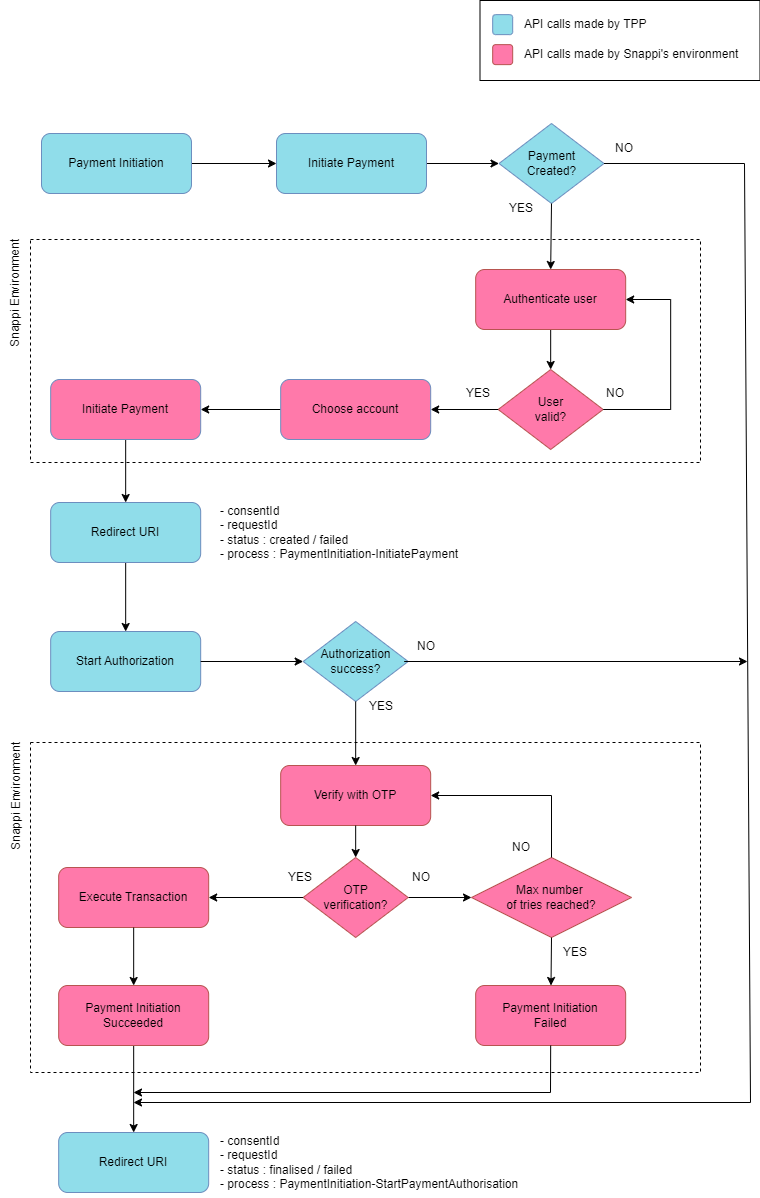

The diagram above was exported from draw.io. Its source (the exported page's mxGraphModel, read from the mxfile embedded in the PNG):
<mxGraphModel dx="1647" dy="839" grid="1" gridSize="10" guides="1" tooltips="1" connect="1" arrows="1" fold="1" page="1" pageScale="1" pageWidth="850" pageHeight="1100" math="0" shadow="0">
  <root>
    <mxCell id="0" />
    <mxCell id="1" parent="0" />
    <mxCell id="QO89KjSCWAbOKJvXBaRE-70" value="" style="rounded=0;whiteSpace=wrap;html=1;fillColor=none;dashed=1;" vertex="1" parent="1">
      <mxGeometry x="80" y="257" width="670" height="223" as="geometry" />
    </mxCell>
    <mxCell id="QO89KjSCWAbOKJvXBaRE-69" value="" style="rounded=0;whiteSpace=wrap;html=1;fillColor=none;" vertex="1" parent="1">
      <mxGeometry x="529.5" y="18" width="280" height="80" as="geometry" />
    </mxCell>
    <mxCell id="QO89KjSCWAbOKJvXBaRE-1" value="" style="edgeStyle=orthogonalEdgeStyle;rounded=0;orthogonalLoop=1;jettySize=auto;html=1;" edge="1" parent="1" source="QO89KjSCWAbOKJvXBaRE-2" target="QO89KjSCWAbOKJvXBaRE-4">
      <mxGeometry relative="1" as="geometry">
        <mxPoint x="166" y="241" as="targetPoint" />
      </mxGeometry>
    </mxCell>
    <mxCell id="QO89KjSCWAbOKJvXBaRE-2" value="Payment Initiation" style="rounded=1;whiteSpace=wrap;html=1;fillColor=#90DDEA;strokeColor=#6c8ebf;" vertex="1" parent="1">
      <mxGeometry x="91" y="151" width="150" height="60" as="geometry" />
    </mxCell>
    <mxCell id="QO89KjSCWAbOKJvXBaRE-3" value="" style="edgeStyle=orthogonalEdgeStyle;rounded=0;orthogonalLoop=1;jettySize=auto;html=1;" edge="1" parent="1" source="QO89KjSCWAbOKJvXBaRE-4" target="QO89KjSCWAbOKJvXBaRE-5">
      <mxGeometry relative="1" as="geometry" />
    </mxCell>
    <mxCell id="QO89KjSCWAbOKJvXBaRE-4" value="Initiate Payment" style="rounded=1;whiteSpace=wrap;html=1;fillColor=#90DDEA;strokeColor=#6c8ebf;" vertex="1" parent="1">
      <mxGeometry x="326" y="151" width="150" height="60" as="geometry" />
    </mxCell>
    <mxCell id="QO89KjSCWAbOKJvXBaRE-5" value="Payment&lt;div&gt;Created?&lt;/div&gt;" style="rhombus;whiteSpace=wrap;html=1;fillColor=#90DDEA;strokeColor=#6c8ebf;" vertex="1" parent="1">
      <mxGeometry x="548.5" y="141" width="105" height="80" as="geometry" />
    </mxCell>
    <mxCell id="QO89KjSCWAbOKJvXBaRE-6" value="NO" style="text;html=1;align=center;verticalAlign=middle;whiteSpace=wrap;rounded=0;" vertex="1" parent="1">
      <mxGeometry x="653.5" y="151" width="40" height="30" as="geometry" />
    </mxCell>
    <mxCell id="QO89KjSCWAbOKJvXBaRE-7" value="YES" style="text;html=1;align=center;verticalAlign=middle;whiteSpace=wrap;rounded=0;" vertex="1" parent="1">
      <mxGeometry x="551" y="211" width="40" height="30" as="geometry" />
    </mxCell>
    <mxCell id="QO89KjSCWAbOKJvXBaRE-8" value="Start Authorization" style="rounded=1;whiteSpace=wrap;html=1;fillColor=#90DDEA;strokeColor=#6c8ebf;" vertex="1" parent="1">
      <mxGeometry x="100.17000000000002" y="649" width="150" height="60" as="geometry" />
    </mxCell>
    <mxCell id="QO89KjSCWAbOKJvXBaRE-9" value="" style="edgeStyle=orthogonalEdgeStyle;rounded=0;orthogonalLoop=1;jettySize=auto;html=1;" edge="1" parent="1" source="QO89KjSCWAbOKJvXBaRE-10" target="QO89KjSCWAbOKJvXBaRE-11">
      <mxGeometry relative="1" as="geometry" />
    </mxCell>
    <mxCell id="QO89KjSCWAbOKJvXBaRE-10" value="Authenticate user" style="rounded=1;whiteSpace=wrap;html=1;fillColor=#FF79AA;strokeColor=#b85450;" vertex="1" parent="1">
      <mxGeometry x="525.1700000000001" y="287" width="150" height="60" as="geometry" />
    </mxCell>
    <mxCell id="QO89KjSCWAbOKJvXBaRE-11" value="User&lt;div&gt;valid?&lt;/div&gt;" style="rhombus;whiteSpace=wrap;html=1;fillColor=#FF79AA;strokeColor=#b85450;" vertex="1" parent="1">
      <mxGeometry x="547.6700000000001" y="387" width="105" height="80" as="geometry" />
    </mxCell>
    <mxCell id="QO89KjSCWAbOKJvXBaRE-12" value="NO" style="text;html=1;align=center;verticalAlign=middle;whiteSpace=wrap;rounded=0;" vertex="1" parent="1">
      <mxGeometry x="645.17" y="396" width="40" height="30" as="geometry" />
    </mxCell>
    <mxCell id="QO89KjSCWAbOKJvXBaRE-13" value="YES" style="text;html=1;align=center;verticalAlign=middle;whiteSpace=wrap;rounded=0;" vertex="1" parent="1">
      <mxGeometry x="507.6700000000001" y="396" width="40" height="30" as="geometry" />
    </mxCell>
    <mxCell id="QO89KjSCWAbOKJvXBaRE-14" value="" style="endArrow=classic;html=1;rounded=0;entryX=1;entryY=0.5;entryDx=0;entryDy=0;" edge="1" parent="1" source="QO89KjSCWAbOKJvXBaRE-11" target="QO89KjSCWAbOKJvXBaRE-10">
      <mxGeometry width="50" height="50" relative="1" as="geometry">
        <mxPoint x="610.17" y="673" as="sourcePoint" />
        <mxPoint x="889.1700000000001" y="549" as="targetPoint" />
        <Array as="points">
          <mxPoint x="720.1700000000001" y="427" />
          <mxPoint x="720.1700000000001" y="317" />
        </Array>
      </mxGeometry>
    </mxCell>
    <mxCell id="QO89KjSCWAbOKJvXBaRE-17" value="" style="endArrow=classic;html=1;rounded=0;exitX=0;exitY=0.5;exitDx=0;exitDy=0;" edge="1" parent="1" source="QO89KjSCWAbOKJvXBaRE-11" target="QO89KjSCWAbOKJvXBaRE-19">
      <mxGeometry width="50" height="50" relative="1" as="geometry">
        <mxPoint x="360.1700000000001" y="656" as="sourcePoint" />
        <mxPoint x="380.1700000000002" y="437" as="targetPoint" />
      </mxGeometry>
    </mxCell>
    <mxCell id="QO89KjSCWAbOKJvXBaRE-18" value="" style="edgeStyle=orthogonalEdgeStyle;rounded=0;orthogonalLoop=1;jettySize=auto;html=1;" edge="1" parent="1" source="QO89KjSCWAbOKJvXBaRE-19" target="QO89KjSCWAbOKJvXBaRE-24">
      <mxGeometry relative="1" as="geometry" />
    </mxCell>
    <mxCell id="QO89KjSCWAbOKJvXBaRE-19" value="Choose&lt;span style=&quot;background-color: initial;&quot;&gt;&amp;nbsp;account&lt;/span&gt;" style="rounded=1;whiteSpace=wrap;html=1;fillColor=#FF79AA;strokeColor=#6c8ebf;" vertex="1" parent="1">
      <mxGeometry x="330.1700000000001" y="397" width="150" height="60" as="geometry" />
    </mxCell>
    <mxCell id="QO89KjSCWAbOKJvXBaRE-22" value="" style="endArrow=classic;html=1;rounded=0;entryX=0.5;entryY=0;entryDx=0;entryDy=0;exitX=0.5;exitY=1;exitDx=0;exitDy=0;" edge="1" parent="1" source="QO89KjSCWAbOKJvXBaRE-5" target="QO89KjSCWAbOKJvXBaRE-10">
      <mxGeometry width="50" height="50" relative="1" as="geometry">
        <mxPoint x="781" y="251" as="sourcePoint" />
        <mxPoint x="351" y="531" as="targetPoint" />
        <Array as="points" />
      </mxGeometry>
    </mxCell>
    <mxCell id="QO89KjSCWAbOKJvXBaRE-23" value="" style="edgeStyle=orthogonalEdgeStyle;rounded=0;orthogonalLoop=1;jettySize=auto;html=1;" edge="1" parent="1" source="QO89KjSCWAbOKJvXBaRE-24" target="QO89KjSCWAbOKJvXBaRE-65">
      <mxGeometry relative="1" as="geometry" />
    </mxCell>
    <mxCell id="QO89KjSCWAbOKJvXBaRE-24" value="Initiate Payment" style="rounded=1;whiteSpace=wrap;html=1;fillColor=#FF79AA;strokeColor=#6c8ebf;" vertex="1" parent="1">
      <mxGeometry x="100.17000000000007" y="397" width="150" height="60" as="geometry" />
    </mxCell>
    <mxCell id="QO89KjSCWAbOKJvXBaRE-25" value="Redirect URI" style="rounded=1;whiteSpace=wrap;html=1;fillColor=#90DDEA;strokeColor=#6c8ebf;" vertex="1" parent="1">
      <mxGeometry x="108.17000000000007" y="1150" width="150" height="60" as="geometry" />
    </mxCell>
    <mxCell id="QO89KjSCWAbOKJvXBaRE-26" value="" style="endArrow=classic;html=1;rounded=0;exitX=1;exitY=0.5;exitDx=0;exitDy=0;" edge="1" parent="1" source="QO89KjSCWAbOKJvXBaRE-5">
      <mxGeometry width="50" height="50" relative="1" as="geometry">
        <mxPoint x="646.5" y="181" as="sourcePoint" />
        <mxPoint x="183" y="1120" as="targetPoint" />
        <Array as="points">
          <mxPoint x="794" y="181" />
          <mxPoint x="800" y="1120" />
        </Array>
      </mxGeometry>
    </mxCell>
    <mxCell id="QO89KjSCWAbOKJvXBaRE-27" value="Payment Initiation&lt;div&gt;Failed&lt;/div&gt;" style="rounded=1;whiteSpace=wrap;html=1;fillColor=#FF79AA;strokeColor=#b85450;" vertex="1" parent="1">
      <mxGeometry x="525.1700000000001" y="1003" width="150" height="60" as="geometry" />
    </mxCell>
    <mxCell id="QO89KjSCWAbOKJvXBaRE-28" value="Verify with OTP" style="rounded=1;whiteSpace=wrap;html=1;fillColor=#FF79AA;strokeColor=#b85450;" vertex="1" parent="1">
      <mxGeometry x="330.16999999999996" y="783" width="150" height="60" as="geometry" />
    </mxCell>
    <mxCell id="QO89KjSCWAbOKJvXBaRE-29" value="" style="edgeStyle=orthogonalEdgeStyle;rounded=0;orthogonalLoop=1;jettySize=auto;html=1;" edge="1" parent="1" source="QO89KjSCWAbOKJvXBaRE-30" target="QO89KjSCWAbOKJvXBaRE-31">
      <mxGeometry relative="1" as="geometry" />
    </mxCell>
    <mxCell id="QO89KjSCWAbOKJvXBaRE-30" value="OTP&lt;div&gt;verification?&lt;/div&gt;" style="rhombus;whiteSpace=wrap;html=1;fillColor=#FF79AA;strokeColor=#b85450;" vertex="1" parent="1">
      <mxGeometry x="352.66999999999996" y="875" width="105" height="80" as="geometry" />
    </mxCell>
    <mxCell id="QO89KjSCWAbOKJvXBaRE-31" value="Max number&amp;nbsp;&lt;div&gt;of tries&amp;nbsp;&lt;span style=&quot;background-color: initial;&quot;&gt;reached?&lt;/span&gt;&lt;/div&gt;" style="rhombus;whiteSpace=wrap;html=1;fillColor=#FF79AA;strokeColor=#b85450;" vertex="1" parent="1">
      <mxGeometry x="521" y="875" width="160" height="80" as="geometry" />
    </mxCell>
    <mxCell id="QO89KjSCWAbOKJvXBaRE-32" value="YES" style="text;html=1;align=center;verticalAlign=middle;whiteSpace=wrap;rounded=0;" vertex="1" parent="1">
      <mxGeometry x="605.17" y="955" width="40" height="30" as="geometry" />
    </mxCell>
    <mxCell id="QO89KjSCWAbOKJvXBaRE-33" value="NO" style="text;html=1;align=center;verticalAlign=middle;whiteSpace=wrap;rounded=0;" vertex="1" parent="1">
      <mxGeometry x="551" y="850" width="40" height="30" as="geometry" />
    </mxCell>
    <mxCell id="QO89KjSCWAbOKJvXBaRE-34" value="NO" style="text;html=1;align=center;verticalAlign=middle;whiteSpace=wrap;rounded=0;" vertex="1" parent="1">
      <mxGeometry x="451" y="880" width="40" height="30" as="geometry" />
    </mxCell>
    <mxCell id="QO89KjSCWAbOKJvXBaRE-35" value="Execute Transaction" style="rounded=1;whiteSpace=wrap;html=1;fillColor=#FF79AA;strokeColor=#b85450;" vertex="1" parent="1">
      <mxGeometry x="108.16999999999996" y="885" width="150" height="60" as="geometry" />
    </mxCell>
    <mxCell id="QO89KjSCWAbOKJvXBaRE-36" value="YES" style="text;html=1;align=center;verticalAlign=middle;whiteSpace=wrap;rounded=0;" vertex="1" parent="1">
      <mxGeometry x="330.16999999999996" y="880" width="40" height="30" as="geometry" />
    </mxCell>
    <mxCell id="QO89KjSCWAbOKJvXBaRE-37" value="" style="endArrow=classic;html=1;rounded=0;entryX=1;entryY=0.5;entryDx=0;entryDy=0;" edge="1" parent="1" source="QO89KjSCWAbOKJvXBaRE-31" target="QO89KjSCWAbOKJvXBaRE-28">
      <mxGeometry width="50" height="50" relative="1" as="geometry">
        <mxPoint x="488.16999999999996" y="760" as="sourcePoint" />
        <mxPoint x="538.17" y="710" as="targetPoint" />
        <Array as="points">
          <mxPoint x="601" y="813" />
        </Array>
      </mxGeometry>
    </mxCell>
    <mxCell id="QO89KjSCWAbOKJvXBaRE-38" value="" style="edgeStyle=orthogonalEdgeStyle;rounded=0;orthogonalLoop=1;jettySize=auto;html=1;" edge="1" parent="1" source="QO89KjSCWAbOKJvXBaRE-39" target="QO89KjSCWAbOKJvXBaRE-25">
      <mxGeometry relative="1" as="geometry" />
    </mxCell>
    <mxCell id="QO89KjSCWAbOKJvXBaRE-39" value="Payment Initiation&lt;div&gt;Succeeded&lt;/div&gt;" style="rounded=1;whiteSpace=wrap;html=1;fillColor=#FF79AA;strokeColor=#b85450;" vertex="1" parent="1">
      <mxGeometry x="108.16999999999996" y="1003" width="150" height="60" as="geometry" />
    </mxCell>
    <mxCell id="QO89KjSCWAbOKJvXBaRE-43" value="" style="endArrow=classic;html=1;rounded=0;entryX=1;entryY=0.5;entryDx=0;entryDy=0;exitX=0;exitY=0.5;exitDx=0;exitDy=0;" edge="1" parent="1" source="QO89KjSCWAbOKJvXBaRE-30" target="QO89KjSCWAbOKJvXBaRE-35">
      <mxGeometry width="50" height="50" relative="1" as="geometry">
        <mxPoint x="708.17" y="993" as="sourcePoint" />
        <mxPoint x="758.1700000000001" y="943" as="targetPoint" />
      </mxGeometry>
    </mxCell>
    <mxCell id="QO89KjSCWAbOKJvXBaRE-44" value="" style="endArrow=classic;html=1;rounded=0;exitX=0.5;exitY=1;exitDx=0;exitDy=0;" edge="1" parent="1" source="QO89KjSCWAbOKJvXBaRE-35" target="QO89KjSCWAbOKJvXBaRE-39">
      <mxGeometry width="50" height="50" relative="1" as="geometry">
        <mxPoint x="708.17" y="993" as="sourcePoint" />
        <mxPoint x="758.1700000000001" y="943" as="targetPoint" />
      </mxGeometry>
    </mxCell>
    <mxCell id="QO89KjSCWAbOKJvXBaRE-45" value="" style="endArrow=classic;html=1;rounded=0;entryX=0.5;entryY=0;entryDx=0;entryDy=0;" edge="1" parent="1" source="QO89KjSCWAbOKJvXBaRE-28" target="QO89KjSCWAbOKJvXBaRE-30">
      <mxGeometry width="50" height="50" relative="1" as="geometry">
        <mxPoint x="708.17" y="993" as="sourcePoint" />
        <mxPoint x="758.1700000000001" y="943" as="targetPoint" />
      </mxGeometry>
    </mxCell>
    <mxCell id="QO89KjSCWAbOKJvXBaRE-47" value="" style="endArrow=classic;html=1;rounded=0;exitX=0.5;exitY=1;exitDx=0;exitDy=0;" edge="1" parent="1" source="QO89KjSCWAbOKJvXBaRE-31" target="QO89KjSCWAbOKJvXBaRE-27">
      <mxGeometry width="50" height="50" relative="1" as="geometry">
        <mxPoint x="481" y="839" as="sourcePoint" />
        <mxPoint x="531" y="789" as="targetPoint" />
      </mxGeometry>
    </mxCell>
    <mxCell id="QO89KjSCWAbOKJvXBaRE-48" value="Authorization&lt;div&gt;success?&lt;/div&gt;" style="rhombus;whiteSpace=wrap;html=1;fillColor=#90DDEA;strokeColor=#6c8ebf;" vertex="1" parent="1">
      <mxGeometry x="352.6700000000001" y="639" width="105" height="80" as="geometry" />
    </mxCell>
    <mxCell id="QO89KjSCWAbOKJvXBaRE-49" value="" style="endArrow=classic;html=1;rounded=0;exitX=1;exitY=0.5;exitDx=0;exitDy=0;" edge="1" parent="1" source="QO89KjSCWAbOKJvXBaRE-8" target="QO89KjSCWAbOKJvXBaRE-48">
      <mxGeometry width="50" height="50" relative="1" as="geometry">
        <mxPoint x="331" y="599" as="sourcePoint" />
        <mxPoint x="381" y="549" as="targetPoint" />
      </mxGeometry>
    </mxCell>
    <mxCell id="QO89KjSCWAbOKJvXBaRE-50" value="" style="endArrow=classic;html=1;rounded=0;exitX=0.5;exitY=1;exitDx=0;exitDy=0;" edge="1" parent="1" source="QO89KjSCWAbOKJvXBaRE-48" target="QO89KjSCWAbOKJvXBaRE-28">
      <mxGeometry width="50" height="50" relative="1" as="geometry">
        <mxPoint x="331" y="599" as="sourcePoint" />
        <mxPoint x="381" y="549" as="targetPoint" />
      </mxGeometry>
    </mxCell>
    <mxCell id="QO89KjSCWAbOKJvXBaRE-51" value="" style="endArrow=classic;html=1;rounded=0;exitX=1;exitY=0.5;exitDx=0;exitDy=0;" edge="1" parent="1">
      <mxGeometry width="50" height="50" relative="1" as="geometry">
        <mxPoint x="453.6700000000001" y="679" as="sourcePoint" />
        <mxPoint x="797" y="679" as="targetPoint" />
      </mxGeometry>
    </mxCell>
    <mxCell id="QO89KjSCWAbOKJvXBaRE-52" value="NO" style="text;html=1;align=center;verticalAlign=middle;whiteSpace=wrap;rounded=0;" vertex="1" parent="1">
      <mxGeometry x="456" y="649" width="40" height="30" as="geometry" />
    </mxCell>
    <mxCell id="QO89KjSCWAbOKJvXBaRE-53" value="YES" style="text;html=1;align=center;verticalAlign=middle;whiteSpace=wrap;rounded=0;" vertex="1" parent="1">
      <mxGeometry x="411" y="709" width="40" height="30" as="geometry" />
    </mxCell>
    <mxCell id="QO89KjSCWAbOKJvXBaRE-54" value="Snappi Environment" style="text;html=1;align=left;verticalAlign=middle;whiteSpace=wrap;rounded=0;rotation=-90;" vertex="1" parent="1">
      <mxGeometry x="-30" y="257" width="190" height="30" as="geometry" />
    </mxCell>
    <mxCell id="QO89KjSCWAbOKJvXBaRE-55" value="Snappi Environment" style="text;html=1;align=left;verticalAlign=middle;whiteSpace=wrap;rounded=0;rotation=-90;" vertex="1" parent="1">
      <mxGeometry x="-29" y="760" width="190" height="30" as="geometry" />
    </mxCell>
    <mxCell id="QO89KjSCWAbOKJvXBaRE-56" value="API calls made by TPP" style="text;html=1;align=left;verticalAlign=middle;whiteSpace=wrap;rounded=0;" vertex="1" parent="1">
      <mxGeometry x="572.17" y="27.13" width="159.5" height="30" as="geometry" />
    </mxCell>
    <mxCell id="QO89KjSCWAbOKJvXBaRE-57" value="API calls made by Snappi's environment" style="text;html=1;align=left;verticalAlign=middle;whiteSpace=wrap;rounded=0;" vertex="1" parent="1">
      <mxGeometry x="572.17" y="57.13" width="219.5" height="30" as="geometry" />
    </mxCell>
    <mxCell id="QO89KjSCWAbOKJvXBaRE-58" value="" style="rounded=1;whiteSpace=wrap;html=1;fillColor=#90DDEA;strokeColor=#6c8ebf;" vertex="1" parent="1">
      <mxGeometry x="542.17" y="32.13" width="20" height="20" as="geometry" />
    </mxCell>
    <mxCell id="QO89KjSCWAbOKJvXBaRE-59" value="" style="rounded=1;whiteSpace=wrap;html=1;fillColor=#FF79AA;strokeColor=#b85450;" vertex="1" parent="1">
      <mxGeometry x="542.17" y="62.129999999999995" width="20" height="20" as="geometry" />
    </mxCell>
    <mxCell id="QO89KjSCWAbOKJvXBaRE-64" value="" style="edgeStyle=orthogonalEdgeStyle;rounded=0;orthogonalLoop=1;jettySize=auto;html=1;" edge="1" parent="1" source="QO89KjSCWAbOKJvXBaRE-65" target="QO89KjSCWAbOKJvXBaRE-8">
      <mxGeometry relative="1" as="geometry" />
    </mxCell>
    <mxCell id="QO89KjSCWAbOKJvXBaRE-65" value="Redirect URI" style="rounded=1;whiteSpace=wrap;html=1;fillColor=#90DDEA;strokeColor=#6c8ebf;" vertex="1" parent="1">
      <mxGeometry x="100.17000000000004" y="520" width="150" height="60" as="geometry" />
    </mxCell>
    <mxCell id="QO89KjSCWAbOKJvXBaRE-66" value="- consentId&lt;div&gt;- requestId&lt;/div&gt;&lt;div&gt;- status : created / failed&lt;/div&gt;&lt;div&gt;- p&lt;span style=&quot;background-color: initial;&quot;&gt;rocess :&amp;nbsp;&lt;/span&gt;&lt;span style=&quot;background-color: initial;&quot;&gt;PaymentInitiation-InitiatePayment&lt;/span&gt;&lt;/div&gt;" style="text;html=1;align=left;verticalAlign=top;whiteSpace=wrap;rounded=0;" vertex="1" parent="1">
      <mxGeometry x="267.66999999999996" y="515" width="520" height="70" as="geometry" />
    </mxCell>
    <mxCell id="QO89KjSCWAbOKJvXBaRE-67" value="" style="endArrow=classic;html=1;rounded=0;exitX=0.5;exitY=1;exitDx=0;exitDy=0;" edge="1" parent="1" source="QO89KjSCWAbOKJvXBaRE-27">
      <mxGeometry width="50" height="50" relative="1" as="geometry">
        <mxPoint x="580" y="1070" as="sourcePoint" />
        <mxPoint x="183" y="1110" as="targetPoint" />
        <Array as="points">
          <mxPoint x="600" y="1110" />
        </Array>
      </mxGeometry>
    </mxCell>
    <mxCell id="QO89KjSCWAbOKJvXBaRE-68" value="- consentId&lt;div&gt;- requestId&lt;/div&gt;&lt;div&gt;- status : finalised / failed&lt;/div&gt;&lt;div&gt;- p&lt;span style=&quot;background-color: initial;&quot;&gt;rocess :&amp;nbsp;&lt;/span&gt;&lt;span style=&quot;background-color: initial;&quot;&gt;PaymentInitiation-StartPaymentAuthorisation&lt;/span&gt;&lt;/div&gt;" style="text;html=1;align=left;verticalAlign=top;whiteSpace=wrap;rounded=0;" vertex="1" parent="1">
      <mxGeometry x="267.66999999999996" y="1145" width="520" height="70" as="geometry" />
    </mxCell>
    <mxCell id="QO89KjSCWAbOKJvXBaRE-71" value="" style="rounded=0;whiteSpace=wrap;html=1;fillColor=none;dashed=1;" vertex="1" parent="1">
      <mxGeometry x="80" y="760" width="670" height="330" as="geometry" />
    </mxCell>
  </root>
</mxGraphModel>